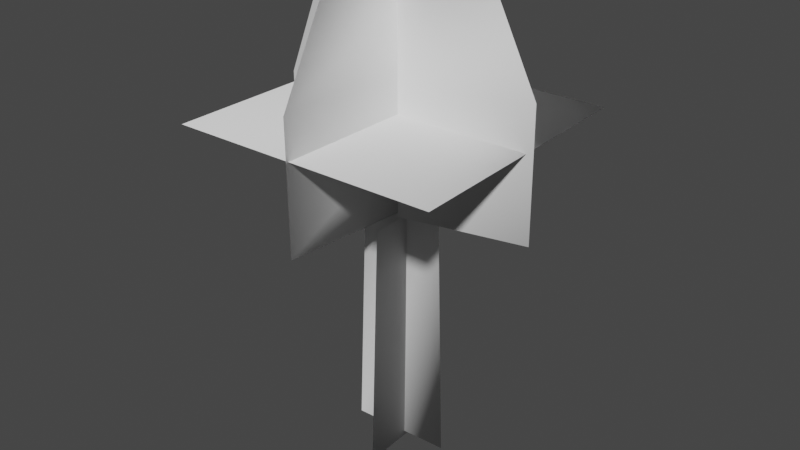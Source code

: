 # Source: tree-forest-lod0.blend  (saved by Blender 3.5.10; exported with 4.5.12 LTS)
import bpy
from mathutils import Matrix  # noqa: F401  (used for matrix-valued properties, if any)

bpy.ops.wm.read_factory_settings(use_empty=True)
scene = bpy.context.scene
scene.name = 'Scene'

# ---- collections
col_collection = bpy.data.collections.new('Collection'); scene.collection.children.link(col_collection)

# ---- world
world_world = bpy.data.worlds.new('World'); scene.world = world_world
world_world.use_nodes = True; world_world.node_tree.nodes.clear()
_N = world_world.node_tree.nodes; _L = world_world.node_tree.links
n0 = _N.new('ShaderNodeOutputWorld'); n0.name = 'World Output'; n0.location = (300, 300)
n1 = _N.new('ShaderNodeBackground'); n1.name = 'Background'; n1.location = (10, 300)
n1.inputs[0].default_value = (0.05088, 0.05088, 0.05088, 1.0)
_L.new(n1.outputs[0], n0.inputs[0])
n0.is_active_output = True
world_world.color = (0.05088, 0.05088, 0.05088)
world_world.use_sun_shadow = False
world_world.sun_shadow_jitter_overblur = 0.0

# ---- meshes
me_cube_004 = bpy.data.meshes.new('Cube.004')
me_cube_004.from_pydata([(-0.1789, -1.985, 6.717), (-0.1789, 1.985, 6.717), (0.8064, 0.1421, 1.342), (-1.35, 0.0263, -4.441), (-0.1063, 2.921, 1.159), (-0.08698, -3.279, 1.555), (-0.1063, 2.921, 4.499), (-0.08808, -3.299, 4.499), (0.0003753, -1.126, -4.549), (-0.08976, 1.239, -4.549), (0.02608, -0.9172, 1.262), (-0.06405, 1.03, 1.262), (1.995, -0.02888, 6.835), (-2.074, -0.02888, 6.422), (-3.033, -0.09217, 0.8962), (3.209, -0.1164, 1.673), (-3.033, -0.09217, 3.85), (3.194, -0.1178, 4.618), (-1.141, 0.05201, 1.342), (1.015, 0.1164, -4.441), (-3.136, 2.907, 3.572), (2.903, 2.924, 3.572), (3.165, -3.192, 3.591), (-3.018, -3.262, 3.59)], [], [(6, 4, 5, 7), (1, 6, 7, 0), (10, 8, 9, 11), (17, 16, 14, 15), (12, 13, 16, 17), (2, 18, 3, 19), (20, 23, 22, 21)])
me_cube_004.polygons.foreach_set('use_smooth', [True] * 7)
_uv = me_cube_004.uv_layers.new(name='UVMap')
_uv.uv.foreach_set('vector', [0.3418, 0.4764, 0.1858, 0.4727, 0.193, 0.7496, 0.342, 0.7543, 0.4888, 0.5122, 0.3417, 0.4749, 0.3415, 0.7545, 0.4834, 0.6983, 0.1007, 0.4071, 0.1008, 0.01617, 0.1917, 0.01617, 0.1917, 0.4071, 0.449, 0.8286, 0.7279, 0.8295, 0.7383, 0.9781, 0.4596, 0.9655, 0.4842, 0.6983, 0.6809, 0.6984, 0.7278, 0.8293, 0.449, 0.8285, 0.1007, 0.4071, 0.1917, 0.4071, 0.1917, 0.01617, 0.1008, 0.01617, 0.7402, 0.4531, 0.7404, 0.731, 0.4599, 0.7282, 0.4527, 0.4513])
_ca = me_cube_004.color_attributes.new('Attribute', 'BYTE_COLOR', 'CORNER')
_ca.data.foreach_set('color', [0.01521, 0.5149, 0.007499, 1.0, 0.04231, 0.1812, 0.01681, 1.0, 0.04971, 0.2232, 0.02624, 1.0, 0.02029, 0.491, 0.009721, 1.0, 0.006049, 1.0, 0.003677, 1.0, 0.01521, 0.5149, 0.007499, 1.0, 0.02029, 0.491, 0.009721, 1.0, 0.006049, 1.0, 0.003677, 1.0, 0.1384, 0.09759, 0.02843, 1.0, 0.1384, 0.09759, 0.02843, 1.0, 0.1384, 0.09759, 0.02843, 1.0, 0.1413, 0.0999, 0.03071, 1.0, 0.01444, 0.5647, 0.006995, 1.0, 0.01521, 0.5149, 0.007499, 1.0, 0.04231, 0.1779, 0.01681, 1.0, 0.04971, 0.2232, 0.02624, 1.0, 0.006049, 1.0, 0.003677, 1.0, 0.008023, 0.9823, 0.004025, 1.0, 0.01521, 0.5149, 0.007499, 1.0, 0.01444, 0.5647, 0.006995, 1.0, 0.1384, 0.09759, 0.02843, 1.0, 0.1413, 0.0999, 0.03071, 1.0, 0.1384, 0.09759, 0.02843, 1.0, 0.1384, 0.09759, 0.02843, 1.0, 0.01521, 0.5149, 0.007499, 1.0, 0.02029, 0.491, 0.009721, 1.0, 0.04971, 0.2232, 0.02624, 1.0, 0.04231, 0.1812, 0.01681, 1.0])
me_cube_004.materials.append(None)
me_cube_004.update()
me_cube_004.normals_split_custom_set([tuple(v) for v in zip(*[iter([0.00543, 1.355e-05, -1.0, -0.1215, -0.9907, -0.06095, -0.8678, -0.4712, 0.1578, -0.9089, -0.3224, 0.2646, -0.273, 0.6519, -0.7075, 0.00543, 1.355e-05, -1.0, -0.9089, -0.3224, 0.2646, -0.621, 0.4212, 0.661, 0.1324, 0.1041, -0.9857, -0.2863, 0.9563, 0.05864, 0.7288, -0.4658, -0.5019, 0.4513, -0.7764, -0.4399, 0.8939, -0.4082, 0.1853, -0.4667, -0.5614, 0.6834, -0.006739, -1.0, 0.003254, 0.9918, 0.05169, -0.1169, -0.1978, -0.9003, 0.3878, -0.4375, -0.3002, 0.8476, -0.4667, -0.5614, 0.6834, 0.8939, -0.4082, 0.1853, -0.1017, -0.9881, -0.115, 0.8155, -0.396, -0.4221, 0.3697, -0.9278, -0.05064, 0.02382, -0.4609, -0.8872, -0.1269, -0.7902, 0.5996, 0.2969, -0.7073, 0.6415, 0.4551, 0.1734, 0.8734, -0.9847, 0.1187, 0.1274])] * 3)])

# ---- objects
ob_cube_002 = bpy.data.objects.new('Cube.002', me_cube_004)

# ---- transforms, parenting, visibility, modifiers, constraints
ob_cube_002.location = (0.1379, -0.04442, 3.112)
ob_cube_002.rotation_mode = 'QUATERNION'
ob_cube_002.rotation_quaternion = (1.0, 0.0, 0.0, 0.0)

# ---- collection membership
scene.collection.objects.link(ob_cube_002)

# ---- scene / render settings (as saved in the file)
scene.frame_start = 1; scene.frame_end = 250; scene.frame_set(1)
scene.render.engine = 'BLENDER_EEVEE_NEXT'
scene.cycles.sampling_pattern = 'TABULATED_SOBOL'
scene.view_settings.view_transform = 'Filmic'
bpy.context.view_layer.update()

# ---- added for rendering (the .blend has no active camera and no usable light): camera, sun
cam_auto = bpy.data.cameras.new('AutoCamera')
cam_auto.lens = 50.0
cam_auto.sensor_width = 36.0
cam_auto.clip_end = 1000.0
ob_auto_camera = bpy.data.objects.new('AutoCamera', cam_auto)
scene.collection.objects.link(ob_auto_camera)
ob_auto_camera.location = (13.5364, -16.2667, 14.9447)
ob_auto_camera.rotation_euler = (1.09748, -7.21219e-08, 0.694738)
scene.camera = ob_auto_camera
light_auto_sun = bpy.data.lights.new('AutoSun', 'SUN')
light_auto_sun.energy = 3.0
light_auto_sun.angle = 0.0523599
ob_auto_sun = bpy.data.objects.new('AutoSun', light_auto_sun)
scene.collection.objects.link(ob_auto_sun)
ob_auto_sun.rotation_euler = (0.872665, 0.174533, 0.523599)
bpy.context.view_layer.update()
